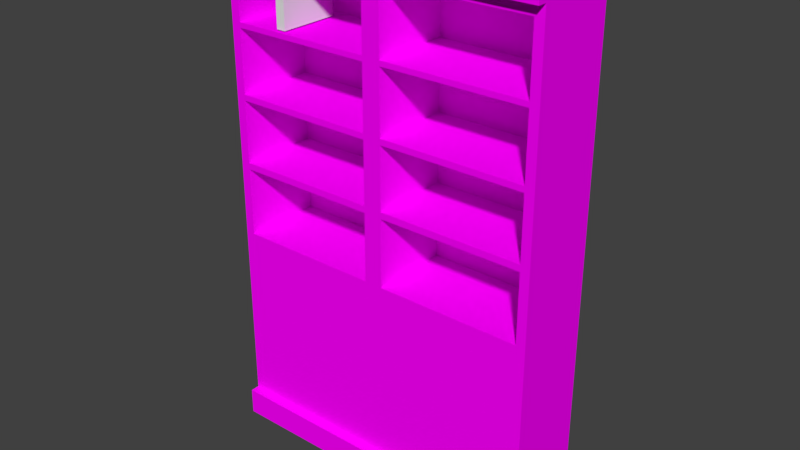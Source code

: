 # Source: Bookshelf-110x18x70.blend  (saved by Blender 2.79.0; exported with 4.5.12 LTS)
import bpy
from mathutils import Matrix  # noqa: F401  (used for matrix-valued properties, if any)

bpy.ops.wm.read_factory_settings(use_empty=True)
scene = bpy.context.scene
scene.name = 'Scene'

# ---- collections
col_collection_1 = bpy.data.collections.new('Collection 1'); scene.collection.children.link(col_collection_1)

# ---- images (referenced by path relative to the original .blend; pixels are not part of the script)
import os
ASSET_DIR = os.environ.get("B2B_ASSET_DIR", "")  # directory of the original .blend (textures are referenced by path, not embedded)
HERE = os.path.dirname(os.path.abspath(__file__))  # packed textures are extracted next to this script under _unpacked/

def load_image(name, relpath, width, height, colorspace="sRGB"):
    """Load a texture the original file referenced (path relative to the .blend, or extracted next to this script)."""
    p = next((c for c in (os.path.join(HERE, relpath), os.path.join(ASSET_DIR, relpath)) if relpath and os.path.exists(c)), "")
    if p:
        img = bpy.data.images.load(p, check_existing=True)
        img.name = name
    else:  # same state as the original file: an image datablock whose file is absent (Cycles renders it pink)
        img = bpy.data.images.new(name, width, height)
        img.source = "FILE"
        img.filepath = "//" + (relpath or name)
    img.colorspace_settings.name = colorspace
    return img
img_wall_wood_jpg = load_image('Wall-Wood.jpg', 'Wall-Wood.jpg', 1024, 1024, 'sRGB')

# ---- materials (node trees are filled in below, after node groups)
mat_material = bpy.data.materials.new('Material')
mat_material.alpha_threshold = 0.0
mat_material.roughness = 0.5

# ---- material node trees
mat_material.use_nodes = True; mat_material.node_tree.nodes.clear()
_N = mat_material.node_tree.nodes; _L = mat_material.node_tree.links
n0 = _N.new('ShaderNodeOutputMaterial'); n0.name = 'Material Output'; n0.location = (300, 300)
n1 = _N.new('ShaderNodeBsdfDiffuse'); n1.name = 'Diffuse BSDF'; n1.location = (10, 300)
n2 = _N.new('ShaderNodeTexImage'); n2.name = 'Image Texture'; n2.location = (-180, 300)
n2.width = 140
n2.image = img_wall_wood_jpg
_L.new(n1.outputs[0], n0.inputs[0])
_L.new(n2.outputs[0], n1.inputs[0])
n0.is_active_output = True

# ---- world
world_world = bpy.data.worlds.new('World'); scene.world = world_world
world_world.color = (0.05088, 0.05088, 0.05088)
world_world.use_sun_shadow = False
world_world.sun_shadow_jitter_overblur = 0.0
world_world.cycles.sampling_method = 'MANUAL'

# ---- meshes
me_cube = bpy.data.meshes.new('Cube')
me_cube.from_pydata([(0.0, -0.65, -0.65), (0.0, -0.65, 0.65), (0.0, 0.65, -0.65), (0.0, 0.65, 0.65), (0.2, -0.65, -0.65), (0.2, -0.65, 0.65), (0.2, 0.65, -0.65), (0.2, 0.65, 0.65)], [], [(0, 1, 3, 2), (2, 3, 7, 6), (6, 7, 5, 4), (4, 5, 1, 0), (2, 6, 4, 0), (7, 3, 1, 5)])
me_cube.use_remesh_preserve_volume = False
me_cube.use_remesh_preserve_attributes = False
me_cube.use_mirror_vertex_groups = False
me_cube.update()
me_cube_002 = bpy.data.meshes.new('Cube.002')
me_cube_002.from_pydata([(0.0, 0.0, 0.0), (0.0, 0.0, 11.0), (0.0, 1.8, 0.0), (0.0, 1.8, 11.0), (7.0, 0.0, 0.0), (7.0, 0.0, 11.0), (7.0, 1.8, 0.0), (7.0, 1.8, 11.0), (0.2, 0.0, 10.43), (0.0, 1.8, 10.67), (7.0, 1.8, 10.67), (7.0, 0.0, 10.67), (0.0, 1.8, 0.5786), (7.0, 1.8, 0.5786), (7.0, 0.0, 0.5786), (0.0, 0.0, 0.5786), (0.0, -0.2, 10.67), (0.0, -0.2, 11.0), (0.0, 1.8, 11.0), (7.0, 1.8, 11.0), (7.0, -0.2, 11.0), (0.0, 1.8, 10.67), (7.0, 1.8, 10.67), (7.0, -0.2, 10.67), (7.0, -0.2, 0.5786), (7.0, -0.2, 0.0), (0.0, -0.2, 0.0), (0.0, -0.2, 0.5786), (0.2, 0.0, 4.525), (0.0, 1.8, 4.291), (7.0, 1.8, 4.291), (7.0, 0.0, 4.291), (3.3, 0.0, 10.43), (7.0, 0.0, 7.48), (3.3, 0.0, 4.525), (3.7, 0.0, 10.43), (0.0, 0.0, 10.67), (3.7, 0.0, 4.525), (0.0, 0.0, 4.291), (3.5, 0.0, 10.67), (6.8, 0.0, 10.43), (3.5, 0.0, 4.291), (6.8, 0.0, 4.525), (0.0, 1.8, 9.074), (0.0, 1.8, 7.48), (0.0, 1.8, 5.885), (7.0, 1.8, 9.074), (7.0, 1.8, 7.48), (7.0, 1.8, 5.885), (0.0, 0.0, 9.074), (0.0, 0.0, 7.48), (0.0, 0.0, 5.885), (3.5, 0.0, 9.074), (3.5, 0.0, 7.48), (3.5, 0.0, 5.885), (6.8, 0.0, 8.957), (6.8, 0.0, 7.48), (6.8, 0.0, 6.002), (0.2, 0.0, 8.957), (0.2, 0.0, 7.48), (0.2, 0.0, 6.002), (3.3, 0.0, 8.957), (3.3, 0.0, 7.48), (3.3, 0.0, 6.002), (3.7, 0.0, 8.957), (3.7, 0.0, 7.48), (3.7, 0.0, 6.002), (7.0, 0.0, 9.074), (7.0, 0.0, 7.48), (7.0, 0.0, 5.885), (0.0, 1.8, 9.19), (7.0, 1.8, 9.19), (0.0, 0.0, 9.19), (3.5, 0.0, 9.19), (6.8, 0.0, 9.065), (0.2, 0.0, 9.065), (3.3, 0.0, 9.065), (3.7, 0.0, 9.065), (7.0, 0.0, 9.19), (0.0, 1.8, 7.615), (7.0, 1.8, 7.615), (0.0, 0.0, 7.615), (3.5, 0.0, 7.615), (6.8, 0.0, 7.605), (0.2, 0.0, 7.605), (3.3, 0.0, 7.605), (3.7, 0.0, 7.605), (7.0, 0.0, 7.615), (0.0, 1.8, 6.034), (7.0, 1.8, 6.034), (0.0, 0.0, 6.034), (3.5, 0.0, 6.034), (6.8, 0.0, 6.141), (0.2, 0.0, 6.141), (3.3, 0.0, 6.141), (3.7, 0.0, 6.141), (7.0, 0.0, 6.034), (3.3, 1.7, 10.43), (0.2, 1.7, 10.43), (0.2, 1.7, 9.065), (3.3, 1.7, 9.065), (6.8, 1.7, 10.43), (3.7, 1.7, 10.43), (6.8, 1.7, 9.065), (3.7, 1.7, 9.065), (6.8, 1.7, 6.002), (6.8, 1.7, 4.525), (3.3, 1.7, 4.525), (0.2, 1.7, 4.525), (0.2, 1.7, 6.002), (3.3, 1.7, 6.002), (3.7, 1.7, 4.525), (3.7, 1.7, 6.002), (3.7, 1.7, 8.957), (6.8, 1.7, 8.957), (3.7, 1.7, 7.48), (6.8, 1.7, 7.48), (0.2, 1.7, 8.957), (3.3, 1.7, 8.957), (0.2, 1.7, 7.48), (3.3, 1.7, 7.48), (6.8, 1.7, 7.605), (0.2, 1.7, 7.605), (3.3, 1.7, 7.605), (3.7, 1.7, 7.605), (6.8, 1.7, 6.141), (0.2, 1.7, 6.141), (3.3, 1.7, 6.141), (3.7, 1.7, 6.141)], [], [(7, 5, 20, 19), (9, 36, 16, 21), (3, 7, 19, 18), (36, 39, 11, 23, 16), (2, 6, 4, 0), (7, 3, 1, 5), (30, 48, 89, 47, 80, 46, 71, 10, 11, 33, 31), (70, 9, 10, 71), (0, 15, 12, 2), (2, 12, 13, 6), (6, 13, 14, 4), (14, 15, 27, 24), (16, 17, 18, 21), (21, 18, 19, 22), (22, 19, 20, 23), (23, 20, 17, 16), (11, 10, 22, 23), (1, 3, 18, 17), (5, 1, 17, 20), (10, 9, 21, 22), (25, 24, 27, 26), (15, 0, 26, 27), (0, 4, 25, 26), (4, 14, 24, 25), (15, 38, 29, 12), (12, 29, 30, 13), (13, 30, 31, 14), (14, 31, 41, 38, 15), (45, 29, 38, 51), (65, 95, 128, 115), (56, 65, 115, 116), (8, 32, 39, 36), (34, 28, 38, 41), (75, 8, 36, 72), (63, 34, 41, 54), (35, 40, 11, 39), (42, 37, 41, 31), (77, 35, 39, 73), (57, 42, 31, 69), (74, 55, 67, 78), (83, 56, 68, 87), (92, 57, 69, 96), (37, 66, 54, 41), (95, 65, 53, 91), (86, 64, 52, 82), (76, 61, 52, 73), (85, 62, 53, 82), (94, 63, 54, 91), (28, 60, 51, 38), (93, 59, 50, 90), (84, 58, 49, 81), (77, 64, 55, 74), (86, 65, 56, 83), (95, 66, 57, 92), (75, 58, 61, 76), (84, 59, 62, 85), (93, 60, 63, 94), (70, 43, 49, 72), (79, 44, 50, 81), (88, 45, 51, 90), (29, 45, 48, 30), (88, 44, 47, 89), (79, 43, 46, 80), (9, 70, 72, 36), (8, 75, 99, 98), (74, 40, 101, 103), (32, 76, 73, 39), (40, 74, 78, 11), (64, 77, 73, 52), (58, 75, 72, 49), (43, 70, 71, 46), (44, 79, 80, 47), (43, 79, 81, 49), (94, 62, 120, 127), (55, 64, 113, 114), (59, 84, 81, 50), (61, 85, 82, 52), (65, 86, 82, 53), (55, 83, 87, 67), (45, 88, 89, 48), (44, 88, 90, 50), (34, 63, 110, 107), (66, 37, 111, 112), (60, 93, 90, 51), (62, 94, 91, 53), (66, 95, 91, 54), (56, 92, 96, 68), (98, 99, 100, 97), (32, 8, 98, 97), (75, 76, 100, 99), (76, 32, 97, 100), (102, 104, 103, 101), (77, 74, 103, 104), (40, 35, 102, 101), (35, 77, 104, 102), (109, 108, 107, 110), (112, 111, 106, 105), (117, 122, 123, 118), (113, 124, 121, 114), (119, 126, 127, 120), (115, 128, 125, 116), (57, 66, 112, 105), (84, 85, 123, 122), (61, 58, 117, 118), (42, 57, 105, 106), (83, 55, 114, 121), (86, 83, 121, 124), (62, 59, 119, 120), (58, 84, 122, 117), (63, 60, 109, 110), (93, 94, 127, 126), (28, 34, 107, 108), (85, 61, 118, 123), (92, 56, 116, 125), (37, 42, 106, 111), (95, 92, 125, 128), (60, 28, 108, 109), (64, 86, 124, 113), (59, 93, 126, 119)])
_uv = me_cube_002.uv_layers.new(name='UVMap')
_uv.uv.foreach_set('vector', [0.0, 0.0, 0.0, 0.0, 0.0, 0.0, 0.0, 0.0, 0.0, 0.0, 0.0, 0.0, 0.0, 0.0, 0.0, 0.0, 0.0, 0.0, 0.0, 0.0, 0.0, 0.0, 0.0, 0.0, 0.9618, 0.3416, 0.9618, 0.1708, 0.9618, 0.0, 0.9715, 0.0, 0.9715, 0.3416, 0.3383, 0.8341, 0.3383, 0.4924, 0.4253, 0.4924, 0.4253, 0.8341, 0.5316, 0.4924, 0.5316, 0.8341, 0.4446, 0.8341, 0.4446, 0.4924, 0.6766, 0.3112, 0.6766, 0.2334, 0.6766, 0.2262, 0.6766, 0.1556, 0.6766, 0.149, 0.6766, 0.07781, 0.6766, 0.07214, 0.6766, 0.0, 0.7636, 0.0, 0.7636, 0.1556, 0.7636, 0.3112, 1.703e-08, 0.07214, 0.0, 1.396e-07, 0.3383, 0.0, 0.3383, 0.07214, 0.783, 0.5207, 0.783, 0.4924, 0.87, 0.4924, 0.87, 0.5207, 1.229e-07, 0.5207, 1.163e-07, 0.4924, 0.3383, 0.4924, 0.3383, 0.5207, 0.6766, 0.5207, 0.6766, 0.4924, 0.7636, 0.4924, 0.7636, 0.5207, 0.9618, 0.0, 0.9618, 0.3416, 0.9522, 0.3416, 0.9522, 0.0, 0.6298, 0.59, 0.6138, 0.59, 0.6138, 0.4924, 0.6298, 0.4924, 0.9671, 0.8623, 0.9511, 0.8623, 0.9511, 0.5207, 0.9671, 0.5207, 0.6459, 0.59, 0.6298, 0.59, 0.6298, 0.4924, 0.6459, 0.4924, 0.9361, 0.0, 0.9522, 0.0, 0.9522, 0.3416, 0.9361, 0.3416, 0.0, 0.0, 0.0, 0.0, 0.0, 0.0, 0.0, 0.0, 0.0, 0.0, 0.0, 0.0, 0.0, 0.0, 0.0, 0.0, 0.4446, 0.4924, 0.4446, 0.8341, 0.435, 0.8341, 0.435, 0.4924, 0.0, 0.0, 0.0, 0.0, 0.0, 0.0, 0.0, 0.0, 0.9231, 0.5207, 0.9511, 0.5207, 0.9511, 0.8623, 0.9231, 0.8623, 0.783, 0.4924, 0.783, 0.5207, 0.7733, 0.5207, 0.7733, 0.4924, 0.4253, 0.8341, 0.4253, 0.4924, 0.435, 0.4924, 0.435, 0.8341, 0.7636, 0.5207, 0.7636, 0.4924, 0.7733, 0.4924, 0.7733, 0.5207, 0.783, 0.4924, 0.783, 0.3112, 0.87, 0.3112, 0.87, 0.4924, 1.163e-07, 0.4924, 7.348e-08, 0.3112, 0.3383, 0.3112, 0.3383, 0.4924, 0.6766, 0.4924, 0.6766, 0.3112, 0.7636, 0.3112, 0.7636, 0.4924, 0.3383, 0.4924, 0.3383, 0.3112, 0.5075, 0.3112, 0.6766, 0.3112, 0.6766, 0.4924, 0.87, 0.2334, 0.87, 0.3112, 0.783, 0.3112, 0.783, 0.2334, 0.3383, 0.917, 0.403, 0.917, 0.403, 1.0, 0.3383, 1.0, 0.9231, 0.672, 0.9231, 0.8233, 0.841, 0.8233, 0.841, 0.672, 0.667, 0.01142, 0.5171, 0.01142, 0.5075, 0.0, 0.6766, 0.0, 0.5171, 0.2998, 0.667, 0.2998, 0.6766, 0.3112, 0.5075, 0.3112, 0.667, 0.07827, 0.667, 0.01142, 0.6766, 0.0, 0.6766, 0.07214, 0.5171, 0.2277, 0.5171, 0.2998, 0.5075, 0.3112, 0.5075, 0.2334, 0.4978, 0.01142, 0.348, 0.01142, 0.3383, 4.654e-08, 0.5075, 0.0, 0.348, 0.2998, 0.4978, 0.2998, 0.5075, 0.3112, 0.3383, 0.3112, 0.4978, 0.07827, 0.4978, 0.01142, 0.5075, 0.0, 0.5075, 0.07214, 0.348, 0.2277, 0.348, 0.2998, 0.3383, 0.3112, 0.3383, 0.2334, 0.348, 0.07827, 0.348, 0.08352, 0.3383, 0.07781, 0.3383, 0.07214, 0.348, 0.1495, 0.348, 0.1556, 0.3383, 0.1556, 0.3383, 0.149, 0.348, 0.221, 0.348, 0.2277, 0.3383, 0.2334, 0.3383, 0.2262, 0.4978, 0.2998, 0.4978, 0.2277, 0.5075, 0.2334, 0.5075, 0.3112, 0.4978, 0.221, 0.4978, 0.1556, 0.5075, 0.1556, 0.5075, 0.2262, 0.4978, 0.1495, 0.4978, 0.08352, 0.5075, 0.07781, 0.5075, 0.149, 0.5171, 0.07827, 0.5171, 0.08352, 0.5075, 0.07781, 0.5075, 0.07214, 0.5171, 0.1495, 0.5171, 0.1556, 0.5075, 0.1556, 0.5075, 0.149, 0.5171, 0.221, 0.5171, 0.2277, 0.5075, 0.2334, 0.5075, 0.2262, 0.667, 0.2998, 0.667, 0.2277, 0.6766, 0.2334, 0.6766, 0.3112, 0.667, 0.221, 0.667, 0.1556, 0.6766, 0.1556, 0.6766, 0.2262, 0.667, 0.1495, 0.667, 0.08352, 0.6766, 0.07781, 0.6766, 0.149, 0.4978, 0.07827, 0.4978, 0.08352, 0.348, 0.08352, 0.348, 0.07827, 0.4978, 0.1495, 0.4978, 0.1556, 0.348, 0.1556, 0.348, 0.1495, 0.4978, 0.221, 0.4978, 0.2277, 0.348, 0.2277, 0.348, 0.221, 0.667, 0.07827, 0.667, 0.08352, 0.5171, 0.08352, 0.5171, 0.07827, 0.667, 0.1495, 0.667, 0.1556, 0.5171, 0.1556, 0.5171, 0.1495, 0.667, 0.221, 0.667, 0.2277, 0.5171, 0.2277, 0.5171, 0.221, 0.87, 0.07214, 0.87, 0.07781, 0.783, 0.07781, 0.783, 0.07214, 0.87, 0.149, 0.87, 0.1556, 0.783, 0.1556, 0.783, 0.149, 0.87, 0.2262, 0.87, 0.2334, 0.783, 0.2334, 0.783, 0.2262, 7.348e-08, 0.3112, 5.511e-08, 0.2334, 0.3383, 0.2334, 0.3383, 0.3112, 5.34e-08, 0.2262, 3.674e-08, 0.1556, 0.3383, 0.1556, 0.3383, 0.2262, 3.518e-08, 0.149, 1.837e-08, 0.07781, 0.3383, 0.07781, 0.3383, 0.149, 0.87, 0.0, 0.87, 0.07214, 0.783, 0.07214, 0.783, 0.0, 0.3383, 0.8341, 0.4045, 0.8341, 0.4045, 0.917, 0.3383, 0.917, 0.4707, 0.917, 0.4045, 0.917, 0.4045, 0.8341, 0.4707, 0.8341, 0.5171, 0.01142, 0.5171, 0.07827, 0.5075, 0.07214, 0.5075, 0.0, 0.348, 0.01142, 0.348, 0.07827, 0.3383, 0.07214, 0.3383, 4.654e-08, 0.4978, 0.08352, 0.4978, 0.07827, 0.5075, 0.07214, 0.5075, 0.07781, 0.667, 0.08352, 0.667, 0.07827, 0.6766, 0.07214, 0.6766, 0.07781, 1.837e-08, 0.07781, 1.703e-08, 0.07214, 0.3383, 0.07214, 0.3383, 0.07781, 3.674e-08, 0.1556, 3.518e-08, 0.149, 0.3383, 0.149, 0.3383, 0.1556, 0.87, 0.07781, 0.87, 0.149, 0.783, 0.149, 0.783, 0.07781, 1.0, 0.4539, 0.9353, 0.4539, 0.9353, 0.3709, 1.0, 0.3709, 0.2465, 0.672, 0.2465, 0.8233, 0.1643, 0.8233, 0.1643, 0.672, 0.667, 0.1556, 0.667, 0.1495, 0.6766, 0.149, 0.6766, 0.1556, 0.5171, 0.08352, 0.5171, 0.1495, 0.5075, 0.149, 0.5075, 0.07781, 0.4978, 0.1556, 0.4978, 0.1495, 0.5075, 0.149, 0.5075, 0.1556, 0.348, 0.08352, 0.348, 0.1495, 0.3383, 0.149, 0.3383, 0.07781, 5.511e-08, 0.2334, 5.34e-08, 0.2262, 0.3383, 0.2262, 0.3383, 0.2334, 0.87, 0.1556, 0.87, 0.2262, 0.783, 0.2262, 0.783, 0.1556, 0.8194, 0.9062, 0.748, 0.9062, 0.748, 0.8233, 0.8194, 0.8233, 0.1948, 0.8233, 0.2662, 0.8233, 0.2662, 0.9062, 0.1948, 0.9062, 0.667, 0.2277, 0.667, 0.221, 0.6766, 0.2262, 0.6766, 0.2334, 0.5171, 0.1556, 0.5171, 0.221, 0.5075, 0.2262, 0.5075, 0.1556, 0.4978, 0.2277, 0.4978, 0.221, 0.5075, 0.2262, 0.5075, 0.2334, 0.348, 0.1556, 0.348, 0.221, 0.3383, 0.2262, 0.3383, 0.1556, 0.9361, 0.3026, 0.87, 0.3026, 0.87, 0.1513, 0.9361, 0.1513, 0.7588, 0.672, 0.7588, 0.8233, 0.6766, 0.8233, 0.6766, 0.672, 2.441e-08, 0.672, 0.0, 0.5207, 0.08216, 0.5207, 0.08216, 0.672, 0.261, 0.9892, 0.1948, 0.9892, 0.1948, 0.9062, 0.261, 0.9062, 0.9361, 0.1513, 0.87, 0.1513, 0.87, 2.327e-08, 0.9361, 0.0, 0.08216, 0.672, 0.08216, 0.5207, 0.1643, 0.5207, 0.1643, 0.672, 0.841, 0.5207, 0.841, 0.672, 0.7588, 0.672, 0.7588, 0.5207, 0.8194, 0.8233, 0.8856, 0.8233, 0.8856, 0.9062, 0.8194, 0.9062, 0.603, 0.9463, 0.5316, 0.9463, 0.5316, 0.795, 0.603, 0.795, 0.6744, 0.9463, 0.603, 0.9463, 0.603, 0.795, 0.6744, 0.795, 0.06532, 0.9746, 4.609e-08, 0.9746, 0.0, 0.8233, 0.06532, 0.8233, 0.9353, 0.4539, 0.87, 0.4539, 0.87, 0.3026, 0.9353, 0.3026, 0.13, 0.9746, 0.06532, 0.9746, 0.06532, 0.8233, 0.13, 0.8233, 0.1948, 0.9746, 0.13, 0.9746, 0.13, 0.8233, 0.1948, 0.8233, 0.9231, 0.5207, 0.9231, 0.672, 0.841, 0.672, 0.841, 0.5207, 0.1643, 0.672, 0.1643, 0.5207, 0.2465, 0.5207, 0.2465, 0.672, 0.1643, 0.672, 0.1643, 0.8233, 0.08216, 0.8233, 0.08216, 0.672, 0.748, 0.9062, 0.6766, 0.9062, 0.6766, 0.8233, 0.748, 0.8233, 0.8073, 0.9892, 0.742, 0.9892, 0.742, 0.9062, 0.8073, 0.9062, 0.5316, 0.795, 0.5316, 0.6437, 0.6138, 0.6437, 0.6138, 0.795, 0.841, 0.672, 0.841, 0.8233, 0.7588, 0.8233, 0.7588, 0.672, 0.742, 0.9892, 0.6766, 0.9892, 0.6766, 0.9062, 0.742, 0.9062, 0.7588, 0.5207, 0.7588, 0.672, 0.6766, 0.672, 0.6766, 0.5207, 0.2465, 0.8233, 0.2465, 0.672, 0.3286, 0.672, 0.3286, 0.8233, 0.2465, 0.672, 0.2465, 0.5207, 0.3286, 0.5207, 0.3286, 0.672, 0.8726, 0.9892, 0.8073, 0.9892, 0.8073, 0.9062, 0.8726, 0.9062, 0.9373, 0.9892, 0.8726, 0.9892, 0.8726, 0.9062, 0.9373, 0.9062, 0.5316, 0.6437, 0.5316, 0.4924, 0.6138, 0.4924, 0.6138, 0.6437, 2.441e-08, 0.8233, 0.0, 0.672, 0.08216, 0.672, 0.08216, 0.8233, 0.3376, 0.9062, 0.2662, 0.9062, 0.2662, 0.8233, 0.3376, 0.8233, 0.3263, 0.9892, 0.261, 0.9892, 0.261, 0.9062, 0.3263, 0.9062, 0.4045, 0.917, 0.4692, 0.917, 0.4692, 1.0, 0.4045, 1.0])
me_cube_002.materials.append(mat_material)
me_cube_002.use_remesh_preserve_volume = False
me_cube_002.use_remesh_preserve_attributes = False
me_cube_002.use_mirror_vertex_groups = False
me_cube_002.update()

# ---- objects
ob_book = bpy.data.objects.new('Book', me_cube)
ob_bookshelf_110x18x70 = bpy.data.objects.new('Bookshelf-110x18x70', me_cube_002)

# ---- transforms, parenting, visibility, modifiers, constraints
ob_book.location = (1.135, 0.7242, 9.744)
ob_book.lineart.crease_threshold = 0.0
ob_bookshelf_110x18x70.location = (0.0, 0.0, 0.0)
ob_bookshelf_110x18x70.lineart.crease_threshold = 0.0

# ---- collection membership
col_collection_1.objects.link(ob_book)
col_collection_1.objects.link(ob_bookshelf_110x18x70)

# ---- scene / render settings (as saved in the file)
scene.frame_start = 1; scene.frame_end = 250; scene.frame_set(1)
scene.render.engine = 'CYCLES'
scene.render.resolution_percentage = 50
scene.render.dither_intensity = 0.0
scene.cycles.use_denoising = False
scene.cycles.samples = 128
scene.cycles.sampling_pattern = 'TABULATED_SOBOL'
scene.cycles.use_adaptive_sampling = False
scene.cycles.use_light_tree = False
scene.cycles.blur_glossy = 0.0
scene.cycles.sample_clamp_indirect = 0.0
scene.view_settings.view_transform = 'Standard'
bpy.context.view_layer.update()

# ---- added for rendering (the .blend has no active camera and no usable light): camera, sun
cam_auto = bpy.data.cameras.new('AutoCamera')
cam_auto.lens = 50.0
cam_auto.sensor_width = 36.0
cam_auto.clip_end = 1000.0
ob_auto_camera = bpy.data.objects.new('AutoCamera', cam_auto)
scene.collection.objects.link(ob_auto_camera)
ob_auto_camera.location = (15.7046, -13.8455, 15.2636)
ob_auto_camera.rotation_euler = (1.09748, -7.21219e-08, 0.694738)
scene.camera = ob_auto_camera
light_auto_sun = bpy.data.lights.new('AutoSun', 'SUN')
light_auto_sun.energy = 3.0
light_auto_sun.angle = 0.0523599
ob_auto_sun = bpy.data.objects.new('AutoSun', light_auto_sun)
scene.collection.objects.link(ob_auto_sun)
ob_auto_sun.rotation_euler = (0.872665, 0.174533, 0.523599)
bpy.context.view_layer.update()
